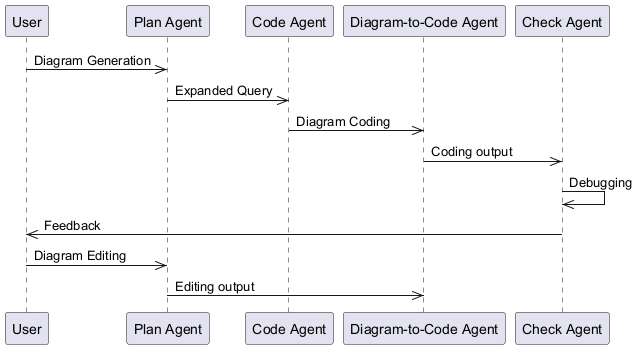

The diagram above was rendered by PlantUML. Its source (embedded in the PNG):
@startuml
participant User as "User"
participant PlanAgent as "Plan Agent"
participant CodeAgent as "Code Agent"
participant DiagramtoCodeAgent as "Diagram-to-Code Agent"
participant CheckAgent as "Check Agent"
User ->> PlanAgent: Diagram Generation
PlanAgent ->> CodeAgent: Expanded Query
CodeAgent ->> DiagramtoCodeAgent: Diagram Coding
DiagramtoCodeAgent ->> CheckAgent: Coding output
CheckAgent ->> CheckAgent: Debugging
CheckAgent ->> User: Feedback
User ->> PlanAgent: Diagram Editing
PlanAgent ->> DiagramtoCodeAgent: Editing output
@enduml